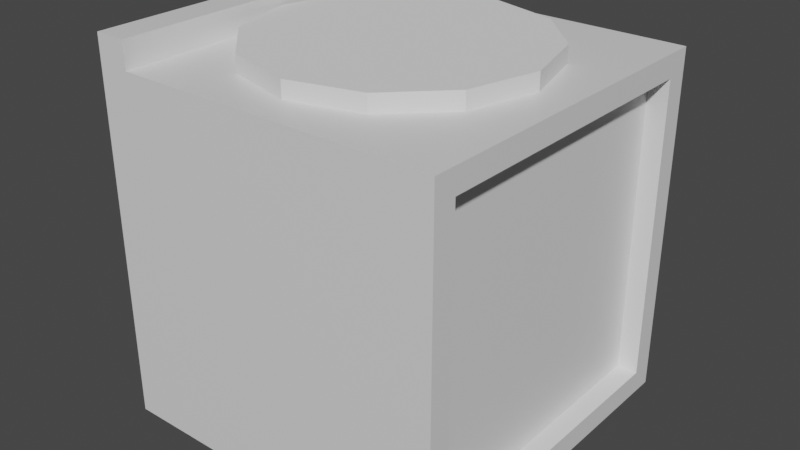 # Source: Oven.blend  (saved by Blender 2.82.7; exported with 4.5.12 LTS)
import bpy
from mathutils import Matrix  # noqa: F401  (used for matrix-valued properties, if any)

bpy.ops.wm.read_factory_settings(use_empty=True)
scene = bpy.context.scene
scene.name = 'Scene'

# ---- collections
col_collection = bpy.data.collections.new('Collection'); scene.collection.children.link(col_collection)

# ---- materials (node trees are filled in below, after node groups)
mat_material = bpy.data.materials.new('Material')
mat_material.alpha_threshold = 0.0
mat_material.use_transparent_shadow = False
mat_material.line_color = (0.0, 0.0, 0.0, 1.0)

# ---- material node trees
mat_material.use_nodes = True; mat_material.node_tree.nodes.clear()
_N = mat_material.node_tree.nodes; _L = mat_material.node_tree.links
n0 = _N.new('ShaderNodeOutputMaterial'); n0.name = 'Material Output'; n0.location = (300, 300)
n1 = _N.new('ShaderNodeBsdfPrincipled'); n1.name = 'Principled BSDF'; n1.location = (10, 300)
n1.distribution = 'GGX'
n1.subsurface_method = 'BURLEY'
n1.inputs[2].default_value = 0.4
n1.inputs[3].default_value = 1.45
n1.inputs[27].default_value = (0.0, 0.0, 0.0, 1.0)
n1.inputs[28].default_value = 1.0
_L.new(n1.outputs[0], n0.inputs[0])
n0.is_active_output = True

# ---- world
world_world = bpy.data.worlds.new('World'); scene.world = world_world
world_world.use_nodes = True; world_world.node_tree.nodes.clear()
_N = world_world.node_tree.nodes; _L = world_world.node_tree.links
n0 = _N.new('ShaderNodeOutputWorld'); n0.name = 'World Output'; n0.location = (300, 300)
n1 = _N.new('ShaderNodeBackground'); n1.name = 'Background'; n1.location = (10, 300)
n1.inputs[0].default_value = (0.05088, 0.05088, 0.05088, 1.0)
_L.new(n1.outputs[0], n0.inputs[0])
n0.is_active_output = True
world_world.color = (0.05088, 0.05088, 0.05088)
world_world.use_sun_shadow = False
world_world.sun_shadow_jitter_overblur = 0.0

# ---- meshes
me_cube = bpy.data.meshes.new('Cube')
me_cube.from_pydata([(1.0, 0.8681, 1.868), (1.0, 0.8681, 0.1319), (1.0, -0.8681, 1.868), (1.0, -0.8681, 0.1319), (-1.0, 1.0, 2.0), (-1.0, 1.0, 0.0), (-1.0, -1.0, 2.0), (-1.0, -1.0, 0.0), (-0.8166, 1.0, 0.0), (-0.8166, -1.0, 2.0), (-0.8166, -1.0, 0.0), (-0.8166, 1.0, 2.0), (-0.8166, -1.0, 2.154), (-1.0, -1.0, 2.154), (-1.0, 1.0, 2.154), (-0.8166, 1.0, 2.154), (1.0, 1.0, 2.0), (1.0, 1.0, 0.0), (1.0, -1.0, 2.0), (1.0, -1.0, 0.0), (0.8842, 0.8681, 1.868), (0.8842, 0.8681, 0.1319), (0.8842, -0.8681, 1.868), (0.8842, -0.8681, 0.1319)], [], [(9, 11, 15, 12), (10, 9, 6, 7), (7, 6, 4, 5), (8, 17, 19, 10), (0, 2, 22, 20), (8, 11, 16, 17), (5, 4, 11, 8), (5, 8, 10, 7), (19, 18, 9, 10), (16, 11, 9, 18), (15, 14, 13, 12), (6, 9, 12, 13), (11, 4, 14, 15), (4, 6, 13, 14), (0, 1, 17, 16), (3, 2, 18, 19), (2, 0, 16, 18), (1, 3, 19, 17), (21, 20, 22, 23), (1, 0, 20, 21), (3, 1, 21, 23), (2, 3, 23, 22)])
_uv = me_cube.uv_layers.new(name='UVMap')
_uv.uv.foreach_set('vector', [0.8521, 0.75, 0.8521, 0.5, 0.8521, 0.5, 0.8521, 0.75, 0.375, 0.9771, 0.625, 0.9771, 0.625, 1.0, 0.375, 1.0, 0.375, 0.0, 0.625, 0.0, 0.625, 0.25, 0.375, 0.25, 0.1479, 0.5, 0.375, 0.5, 0.375, 0.75, 0.1479, 0.75, 0.6085, 0.5165, 0.6085, 0.7335, 0.6085, 0.7335, 0.6085, 0.5165, 0.375, 0.2729, 0.625, 0.2729, 0.625, 0.5, 0.375, 0.5, 0.375, 0.25, 0.625, 0.25, 0.625, 0.2729, 0.375, 0.2729, 0.125, 0.5, 0.1479, 0.5, 0.1479, 0.75, 0.125, 0.75, 0.375, 0.75, 0.625, 0.75, 0.625, 0.9771, 0.375, 0.9771, 0.625, 0.5, 0.8521, 0.5, 0.8521, 0.75, 0.625, 0.75, 0.8521, 0.5, 0.875, 0.5, 0.875, 0.75, 0.8521, 0.75, 0.625, 1.0, 0.625, 0.9771, 0.625, 0.9771, 0.625, 1.0, 0.625, 0.2729, 0.625, 0.25, 0.625, 0.25, 0.625, 0.2729, 0.625, 0.25, 0.625, 0.0, 0.625, 0.0, 0.625, 0.25, 0.6085, 0.5165, 0.3915, 0.5165, 0.375, 0.5, 0.625, 0.5, 0.3915, 0.7335, 0.6085, 0.7335, 0.625, 0.75, 0.375, 0.75, 0.6085, 0.7335, 0.6085, 0.5165, 0.625, 0.5, 0.625, 0.75, 0.3915, 0.5165, 0.3915, 0.7335, 0.375, 0.75, 0.375, 0.5, 0.3915, 0.5165, 0.6085, 0.5165, 0.6085, 0.7335, 0.3915, 0.7335, 0.3915, 0.5165, 0.6085, 0.5165, 0.6085, 0.5165, 0.3915, 0.5165, 0.3915, 0.7335, 0.3915, 0.5165, 0.3915, 0.5165, 0.3915, 0.7335, 0.6085, 0.7335, 0.3915, 0.7335, 0.3915, 0.7335, 0.6085, 0.7335])
me_cube.materials.append(mat_material)
me_cube.use_remesh_preserve_volume = False
me_cube.use_remesh_preserve_attributes = False
me_cube.use_mirror_vertex_groups = False
me_cube.update()
me_circle = bpy.data.meshes.new('Circle')
me_circle.from_pydata([(0.0, 1.0, 0.0), (-0.5, 0.866, 0.0), (-0.866, 0.5, 0.0), (-1.0, -4.371e-08, 0.0), (-0.866, -0.5, 0.0), (-0.5, -0.866, 0.0), (-1.51e-07, -1.0, 0.0), (0.5, -0.866, 0.0), (0.866, -0.5, 0.0), (1.0, -4.649e-07, 0.0), (0.866, 0.5, 0.0), (0.5, 0.866, 0.0), (-0.5, 0.866, 0.1206), (0.0, 1.0, 0.1206), (-0.866, 0.5, 0.1206), (-1.0, -4.371e-08, 0.1206), (-0.866, -0.5, 0.1206), (-0.5, -0.866, 0.1206), (-1.51e-07, -1.0, 0.1206), (0.5, -0.866, 0.1206), (0.866, -0.5, 0.1206), (1.0, -4.649e-07, 0.1206), (0.866, 0.5, 0.1206), (0.5, 0.866, 0.1206)], [], [(1, 0, 11, 10, 9, 8, 7, 6, 5, 4, 3, 2), (12, 14, 15, 16, 17, 18, 19, 20, 21, 22, 23, 13), (6, 7, 19, 18), (3, 4, 16, 15), (10, 11, 23, 22), (0, 1, 12, 13), (7, 8, 20, 19), (4, 5, 17, 16), (11, 0, 13, 23), (1, 2, 14, 12), (8, 9, 21, 20), (5, 6, 18, 17), (2, 3, 15, 14), (9, 10, 22, 21)])
_uv = me_circle.uv_layers.new(name='UVMap')
_uv.uv.foreach_set('vector', [0.0, 0.0, 0.0, 0.0, 0.0, 0.0, 0.0, 0.0, 0.0, 0.0, 0.0, 0.0, 0.0, 0.0, 0.0, 0.0, 0.0, 0.0, 0.0, 0.0, 0.0, 0.0, 0.0, 0.0, 0.0, 0.0, 0.0, 0.0, 0.0, 0.0, 0.0, 0.0, 0.0, 0.0, 0.0, 0.0, 0.0, 0.0, 0.0, 0.0, 0.0, 0.0, 0.0, 0.0, 0.0, 0.0, 0.0, 0.0, 0.0, 0.0, 0.0, 0.0, 0.0, 0.0, 0.0, 0.0, 0.0, 0.0, 0.0, 0.0, 0.0, 0.0, 0.0, 0.0, 0.0, 0.0, 0.0, 0.0, 0.0, 0.0, 0.0, 0.0, 0.0, 0.0, 0.0, 0.0, 0.0, 0.0, 0.0, 0.0, 0.0, 0.0, 0.0, 0.0, 0.0, 0.0, 0.0, 0.0, 0.0, 0.0, 0.0, 0.0, 0.0, 0.0, 0.0, 0.0, 0.0, 0.0, 0.0, 0.0, 0.0, 0.0, 0.0, 0.0, 0.0, 0.0, 0.0, 0.0, 0.0, 0.0, 0.0, 0.0, 0.0, 0.0, 0.0, 0.0, 0.0, 0.0, 0.0, 0.0, 0.0, 0.0, 0.0, 0.0, 0.0, 0.0, 0.0, 0.0, 0.0, 0.0, 0.0, 0.0, 0.0, 0.0, 0.0, 0.0, 0.0, 0.0, 0.0, 0.0, 0.0, 0.0, 0.0, 0.0])
me_circle.use_remesh_fix_poles = True
me_circle.use_remesh_preserve_attributes = False
me_circle.use_mirror_vertex_groups = False
me_circle.update()

# ---- objects
ob_oven = bpy.data.objects.new('Oven', me_cube)
ob_circle = bpy.data.objects.new('Circle', me_circle)

# ---- transforms, parenting, visibility, modifiers, constraints
ob_oven.location = (0.0, 0.0, 0.0)
ob_oven.lock_rotations_4d = False
ob_oven.empty_display_type = 'ARROWS'
ob_oven.lineart.crease_threshold = 0.0
ob_circle.location = (0.0, 0.0, 2.0)
ob_circle.scale = (0.8, 0.8, 0.8)
ob_circle.lineart.crease_threshold = 0.0

# ---- collection membership
col_collection.objects.link(ob_oven)
col_collection.objects.link(ob_circle)

# ---- scene / render settings (as saved in the file)
scene.frame_start = 1; scene.frame_end = 250; scene.frame_set(1)
scene.render.engine = 'BLENDER_EEVEE_NEXT'
scene.cycles.use_denoising = False
scene.cycles.samples = 128
scene.cycles.sampling_pattern = 'TABULATED_SOBOL'
scene.cycles.use_adaptive_sampling = False
scene.cycles.use_light_tree = False
scene.view_settings.view_transform = 'Filmic'
bpy.context.view_layer.update()

# ---- added for rendering (the .blend has no active camera and no usable light): camera, sun
cam_auto = bpy.data.cameras.new('AutoCamera')
cam_auto.lens = 50.0
cam_auto.sensor_width = 36.0
cam_auto.clip_end = 1000.0
ob_auto_camera = bpy.data.objects.new('AutoCamera', cam_auto)
scene.collection.objects.link(ob_auto_camera)
ob_auto_camera.location = (3.28956, -3.94747, 3.70879)
ob_auto_camera.rotation_euler = (1.09748, -7.21219e-08, 0.694738)
scene.camera = ob_auto_camera
light_auto_sun = bpy.data.lights.new('AutoSun', 'SUN')
light_auto_sun.energy = 3.0
light_auto_sun.angle = 0.0523599
ob_auto_sun = bpy.data.objects.new('AutoSun', light_auto_sun)
scene.collection.objects.link(ob_auto_sun)
ob_auto_sun.rotation_euler = (0.872665, 0.174533, 0.523599)
bpy.context.view_layer.update()
